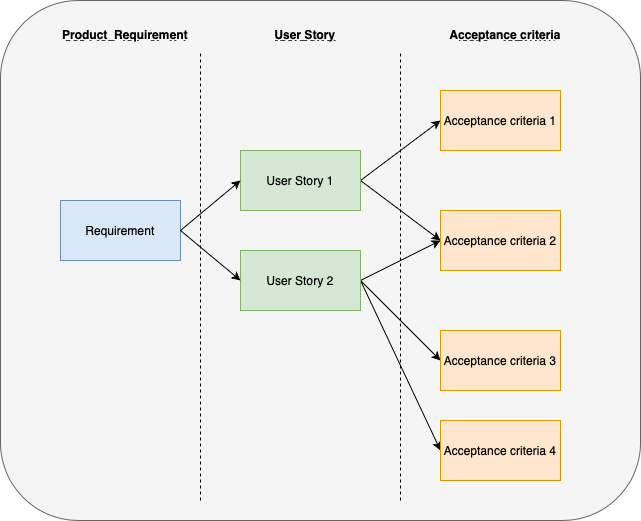

The diagram above was exported from draw.io. Its source (the exported page's mxGraphModel, read from the mxfile embedded in the PNG):
<mxGraphModel dx="863" dy="540" grid="1" gridSize="10" guides="1" tooltips="1" connect="1" arrows="1" fold="1" page="1" pageScale="1" pageWidth="827" pageHeight="1169" math="0" shadow="0">
  <root>
    <mxCell id="0" />
    <mxCell id="1" parent="0" />
    <mxCell id="-gYkHARMAzCKeNl-rw59-21" value="" style="rounded=1;whiteSpace=wrap;html=1;fillColor=#f5f5f5;fontColor=#333333;strokeColor=#666666;" vertex="1" parent="1">
      <mxGeometry x="40" y="20" width="640" height="520" as="geometry" />
    </mxCell>
    <mxCell id="-gYkHARMAzCKeNl-rw59-1" value="Requirement" style="rounded=0;whiteSpace=wrap;html=1;fillColor=#dae8fc;strokeColor=#6c8ebf;" vertex="1" parent="1">
      <mxGeometry x="100" y="220" width="120" height="60" as="geometry" />
    </mxCell>
    <mxCell id="-gYkHARMAzCKeNl-rw59-3" value="Product &amp;nbsp;Requirement" style="text;html=1;align=center;verticalAlign=middle;whiteSpace=wrap;rounded=0;fontStyle=5" vertex="1" parent="1">
      <mxGeometry x="100" y="39" width="130" height="30" as="geometry" />
    </mxCell>
    <mxCell id="-gYkHARMAzCKeNl-rw59-4" value="" style="endArrow=none;dashed=1;html=1;rounded=0;" edge="1" parent="1">
      <mxGeometry width="50" height="50" relative="1" as="geometry">
        <mxPoint x="240" y="520" as="sourcePoint" />
        <mxPoint x="240" y="70" as="targetPoint" />
      </mxGeometry>
    </mxCell>
    <mxCell id="-gYkHARMAzCKeNl-rw59-12" style="rounded=0;orthogonalLoop=1;jettySize=auto;html=1;exitX=1;exitY=0.5;exitDx=0;exitDy=0;entryX=0;entryY=0.5;entryDx=0;entryDy=0;" edge="1" parent="1" source="-gYkHARMAzCKeNl-rw59-5" target="-gYkHARMAzCKeNl-rw59-6">
      <mxGeometry relative="1" as="geometry" />
    </mxCell>
    <mxCell id="-gYkHARMAzCKeNl-rw59-13" style="rounded=0;orthogonalLoop=1;jettySize=auto;html=1;exitX=1;exitY=0.5;exitDx=0;exitDy=0;entryX=0;entryY=0.5;entryDx=0;entryDy=0;" edge="1" parent="1" source="-gYkHARMAzCKeNl-rw59-5" target="-gYkHARMAzCKeNl-rw59-8">
      <mxGeometry relative="1" as="geometry" />
    </mxCell>
    <mxCell id="-gYkHARMAzCKeNl-rw59-5" value="User Story 1" style="rounded=0;whiteSpace=wrap;html=1;fillColor=#d5e8d4;strokeColor=#82b366;" vertex="1" parent="1">
      <mxGeometry x="280" y="170" width="120" height="60" as="geometry" />
    </mxCell>
    <mxCell id="-gYkHARMAzCKeNl-rw59-6" value="Acceptance criteria 1" style="rounded=0;whiteSpace=wrap;html=1;fillColor=#ffe6cc;strokeColor=#d79b00;" vertex="1" parent="1">
      <mxGeometry x="480" y="110" width="120" height="60" as="geometry" />
    </mxCell>
    <mxCell id="-gYkHARMAzCKeNl-rw59-14" style="rounded=0;orthogonalLoop=1;jettySize=auto;html=1;exitX=1;exitY=0.5;exitDx=0;exitDy=0;" edge="1" parent="1" source="-gYkHARMAzCKeNl-rw59-7">
      <mxGeometry relative="1" as="geometry">
        <mxPoint x="480" y="260" as="targetPoint" />
      </mxGeometry>
    </mxCell>
    <mxCell id="-gYkHARMAzCKeNl-rw59-15" style="rounded=0;orthogonalLoop=1;jettySize=auto;html=1;exitX=1;exitY=0.5;exitDx=0;exitDy=0;entryX=0;entryY=0.5;entryDx=0;entryDy=0;" edge="1" parent="1" source="-gYkHARMAzCKeNl-rw59-7" target="-gYkHARMAzCKeNl-rw59-9">
      <mxGeometry relative="1" as="geometry" />
    </mxCell>
    <mxCell id="-gYkHARMAzCKeNl-rw59-20" style="rounded=0;orthogonalLoop=1;jettySize=auto;html=1;exitX=1;exitY=0.5;exitDx=0;exitDy=0;entryX=0;entryY=0.5;entryDx=0;entryDy=0;" edge="1" parent="1" source="-gYkHARMAzCKeNl-rw59-7" target="-gYkHARMAzCKeNl-rw59-19">
      <mxGeometry relative="1" as="geometry" />
    </mxCell>
    <mxCell id="-gYkHARMAzCKeNl-rw59-7" value="User Story 2" style="rounded=0;whiteSpace=wrap;html=1;fillColor=#d5e8d4;strokeColor=#82b366;" vertex="1" parent="1">
      <mxGeometry x="280" y="270" width="120" height="60" as="geometry" />
    </mxCell>
    <mxCell id="-gYkHARMAzCKeNl-rw59-8" value="Acceptance criteria 2" style="rounded=0;whiteSpace=wrap;html=1;fillColor=#ffe6cc;strokeColor=#d79b00;" vertex="1" parent="1">
      <mxGeometry x="480" y="230" width="120" height="60" as="geometry" />
    </mxCell>
    <mxCell id="-gYkHARMAzCKeNl-rw59-9" value="Acceptance criteria 3" style="rounded=0;whiteSpace=wrap;html=1;fillColor=#ffe6cc;strokeColor=#d79b00;" vertex="1" parent="1">
      <mxGeometry x="480" y="350" width="120" height="60" as="geometry" />
    </mxCell>
    <mxCell id="-gYkHARMAzCKeNl-rw59-10" value="" style="endArrow=classic;html=1;rounded=0;exitX=1;exitY=0.5;exitDx=0;exitDy=0;entryX=0;entryY=0.5;entryDx=0;entryDy=0;" edge="1" parent="1" source="-gYkHARMAzCKeNl-rw59-1" target="-gYkHARMAzCKeNl-rw59-5">
      <mxGeometry width="50" height="50" relative="1" as="geometry">
        <mxPoint x="390" y="340" as="sourcePoint" />
        <mxPoint x="440" y="290" as="targetPoint" />
      </mxGeometry>
    </mxCell>
    <mxCell id="-gYkHARMAzCKeNl-rw59-11" value="" style="endArrow=classic;html=1;rounded=0;entryX=0;entryY=0.5;entryDx=0;entryDy=0;" edge="1" parent="1" target="-gYkHARMAzCKeNl-rw59-7">
      <mxGeometry width="50" height="50" relative="1" as="geometry">
        <mxPoint x="220" y="250" as="sourcePoint" />
        <mxPoint x="290" y="210" as="targetPoint" />
      </mxGeometry>
    </mxCell>
    <mxCell id="-gYkHARMAzCKeNl-rw59-16" value="" style="endArrow=none;dashed=1;html=1;rounded=0;" edge="1" parent="1">
      <mxGeometry width="50" height="50" relative="1" as="geometry">
        <mxPoint x="440" y="520" as="sourcePoint" />
        <mxPoint x="440" y="70" as="targetPoint" />
      </mxGeometry>
    </mxCell>
    <mxCell id="-gYkHARMAzCKeNl-rw59-17" value="User Story" style="text;html=1;align=center;verticalAlign=middle;whiteSpace=wrap;rounded=0;fontStyle=5" vertex="1" parent="1">
      <mxGeometry x="280" y="39" width="130" height="30" as="geometry" />
    </mxCell>
    <mxCell id="-gYkHARMAzCKeNl-rw59-18" value="&lt;span style=&quot;text-decoration: none;&quot;&gt;Acceptance criteria&lt;/span&gt;" style="text;html=1;align=center;verticalAlign=middle;whiteSpace=wrap;rounded=0;fontStyle=5" vertex="1" parent="1">
      <mxGeometry x="480" y="39" width="130" height="30" as="geometry" />
    </mxCell>
    <mxCell id="-gYkHARMAzCKeNl-rw59-19" value="Acceptance criteria 4" style="rounded=0;whiteSpace=wrap;html=1;fillColor=#ffe6cc;strokeColor=#d79b00;" vertex="1" parent="1">
      <mxGeometry x="480" y="440" width="120" height="60" as="geometry" />
    </mxCell>
  </root>
</mxGraphModel>